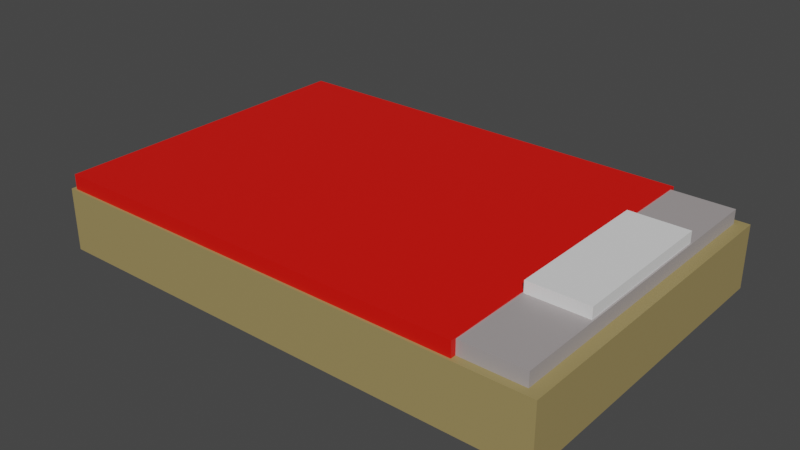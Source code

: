# Source: bed.blend  (saved by Blender 3.5.10; exported with 4.5.12 LTS)
import bpy
from mathutils import Matrix  # noqa: F401  (used for matrix-valued properties, if any)

bpy.ops.wm.read_factory_settings(use_empty=True)
scene = bpy.context.scene
scene.name = 'Scene'

# ---- materials (node trees are filled in below, after node groups)
mat_material_003 = bpy.data.materials.new('Material.003')
mat_material_003.use_transparent_shadow = False
mat_material_002 = bpy.data.materials.new('Material.002')
mat_material_002.use_transparent_shadow = False
mat_material_001 = bpy.data.materials.new('Material.001')
mat_material_001.use_transparent_shadow = False

# ---- material node trees
mat_material_003.use_nodes = True; mat_material_003.node_tree.nodes.clear()
_N = mat_material_003.node_tree.nodes; _L = mat_material_003.node_tree.links
n0 = _N.new('ShaderNodeBsdfPrincipled'); n0.name = 'Principled BSDF'; n0.location = (10, 300)
n0.distribution = 'GGX'
n0.subsurface_method = 'RANDOM_WALK_SKIN'
n0.inputs[0].default_value = (0.3475, 0.2661, 0.1052, 0.0)
n0.inputs[3].default_value = 1.45
n0.inputs[27].default_value = (0.0, 0.0, 0.0, 1.0)
n0.inputs[28].default_value = 1.0
n1 = _N.new('ShaderNodeOutputMaterial'); n1.name = 'Material Output'; n1.location = (300, 300)
_L.new(n0.outputs[0], n1.inputs[0])
n1.is_active_output = True
mat_material_002.use_nodes = True; mat_material_002.node_tree.nodes.clear()
_N = mat_material_002.node_tree.nodes; _L = mat_material_002.node_tree.links
n0 = _N.new('ShaderNodeBsdfPrincipled'); n0.name = 'Principled BSDF'; n0.location = (10, 300)
n0.distribution = 'GGX'
n0.subsurface_method = 'RANDOM_WALK_SKIN'
n0.inputs[0].default_value = (0.3846, 0.3504, 0.3504, 1.0)
n0.inputs[3].default_value = 1.45
n0.inputs[27].default_value = (0.0, 0.0, 0.0, 1.0)
n0.inputs[28].default_value = 1.0
n1 = _N.new('ShaderNodeOutputMaterial'); n1.name = 'Material Output'; n1.location = (300, 300)
_L.new(n0.outputs[0], n1.inputs[0])
n1.is_active_output = True
mat_material_001.use_nodes = True; mat_material_001.node_tree.nodes.clear()
_N = mat_material_001.node_tree.nodes; _L = mat_material_001.node_tree.links
n0 = _N.new('ShaderNodeOutputMaterial'); n0.name = 'Material Output'; n0.location = (300, 300)
n1 = _N.new('ShaderNodeBsdfPrincipled'); n1.name = 'Principled BSDF'; n1.location = (10, 300)
n1.distribution = 'GGX'
n1.subsurface_method = 'RANDOM_WALK_SKIN'
n1.inputs[0].default_value = (0.8, 0.004175, 0.0, 1.0)
n1.inputs[3].default_value = 1.45
n1.inputs[27].default_value = (0.0, 0.0, 0.0, 1.0)
n1.inputs[28].default_value = 1.0
_L.new(n1.outputs[0], n0.inputs[0])
n0.is_active_output = True

# ---- world
world_world = bpy.data.worlds.new('World'); scene.world = world_world
world_world.use_nodes = True; world_world.node_tree.nodes.clear()
_N = world_world.node_tree.nodes; _L = world_world.node_tree.links
n0 = _N.new('ShaderNodeOutputWorld'); n0.name = 'World Output'; n0.location = (300, 300)
n1 = _N.new('ShaderNodeBackground'); n1.name = 'Background'; n1.location = (10, 300)
n1.inputs[0].default_value = (0.05088, 0.05088, 0.05088, 1.0)
_L.new(n1.outputs[0], n0.inputs[0])
n0.is_active_output = True
world_world.color = (0.05088, 0.05088, 0.05088)
world_world.use_sun_shadow = False
world_world.sun_shadow_jitter_overblur = 0.0

# ---- meshes
me_cube_001 = bpy.data.meshes.new('Cube.001')
me_cube_001.from_pydata([(-1.0, -1.0, -1.0), (-1.0, -1.0, 1.0), (-1.0, 1.0, -1.0), (-1.0, 1.0, 1.0), (1.0, -1.0, -1.0), (1.0, -1.0, 1.0), (1.0, 1.0, -1.0), (1.0, 1.0, 1.0)], [], [(0, 1, 3, 2), (2, 3, 7, 6), (6, 7, 5, 4), (4, 5, 1, 0), (2, 6, 4, 0), (7, 3, 1, 5)])
_uv = me_cube_001.uv_layers.new(name='UVMap')
_uv.uv.foreach_set('vector', [0.375, 0.0, 0.625, 0.0, 0.625, 0.25, 0.375, 0.25, 0.375, 0.25, 0.625, 0.25, 0.625, 0.5, 0.375, 0.5, 0.375, 0.5, 0.625, 0.5, 0.625, 0.75, 0.375, 0.75, 0.375, 0.75, 0.625, 0.75, 0.625, 1.0, 0.375, 1.0, 0.125, 0.5, 0.375, 0.5, 0.375, 0.75, 0.125, 0.75, 0.625, 0.5, 0.875, 0.5, 0.875, 0.75, 0.625, 0.75])
me_cube_001.materials.append(mat_material_003)
me_cube_001.update()
me_cube_002 = bpy.data.meshes.new('Cube.002')
me_cube_002.from_pydata([(-1.0, -1.0, -1.0), (-1.0, -1.0, 1.0), (-1.0, 1.0, -1.0), (-1.0, 1.0, 1.0), (1.0, -1.0, -1.0), (1.0, -1.0, 1.0), (1.0, 1.0, -1.0), (1.0, 1.0, 1.0)], [], [(0, 1, 3, 2), (2, 3, 7, 6), (6, 7, 5, 4), (4, 5, 1, 0), (2, 6, 4, 0), (7, 3, 1, 5)])
_uv = me_cube_002.uv_layers.new(name='UVMap')
_uv.uv.foreach_set('vector', [0.375, 0.0, 0.625, 0.0, 0.625, 0.25, 0.375, 0.25, 0.375, 0.25, 0.625, 0.25, 0.625, 0.5, 0.375, 0.5, 0.375, 0.5, 0.625, 0.5, 0.625, 0.75, 0.375, 0.75, 0.375, 0.75, 0.625, 0.75, 0.625, 1.0, 0.375, 1.0, 0.125, 0.5, 0.375, 0.5, 0.375, 0.75, 0.125, 0.75, 0.625, 0.5, 0.875, 0.5, 0.875, 0.75, 0.625, 0.75])
me_cube_002.materials.append(mat_material_002)
me_cube_002.update()
me_cube_003 = bpy.data.meshes.new('Cube.003')
me_cube_003.from_pydata([(-1.0, -1.0, -1.0), (-1.0, -1.0, 1.0), (-1.0, 1.0, -1.0), (-1.0, 1.0, 1.0), (1.0, -1.0, -1.0), (1.0, -1.0, 1.0), (1.0, 1.0, -1.0), (1.0, 1.0, 1.0)], [], [(0, 1, 3, 2), (2, 3, 7, 6), (6, 7, 5, 4), (4, 5, 1, 0), (2, 6, 4, 0), (7, 3, 1, 5)])
_uv = me_cube_003.uv_layers.new(name='UVMap')
_uv.uv.foreach_set('vector', [0.375, 0.0, 0.625, 0.0, 0.625, 0.25, 0.375, 0.25, 0.375, 0.25, 0.625, 0.25, 0.625, 0.5, 0.375, 0.5, 0.375, 0.5, 0.625, 0.5, 0.625, 0.75, 0.375, 0.75, 0.375, 0.75, 0.625, 0.75, 0.625, 1.0, 0.375, 1.0, 0.125, 0.5, 0.375, 0.5, 0.375, 0.75, 0.125, 0.75, 0.625, 0.5, 0.875, 0.5, 0.875, 0.75, 0.625, 0.75])
me_cube_003.materials.append(mat_material_001)
me_cube_003.update()
me_cube_004 = bpy.data.meshes.new('Cube.004')
me_cube_004.from_pydata([(-1.0, -1.0, -1.0), (-1.0, -1.0, 1.0), (-1.0, 1.0, -1.0), (-1.0, 1.0, 1.0), (1.0, -1.0, -1.0), (1.0, -1.0, 1.0), (1.0, 1.0, -1.0), (1.0, 1.0, 1.0)], [], [(0, 1, 3, 2), (2, 3, 7, 6), (6, 7, 5, 4), (4, 5, 1, 0), (2, 6, 4, 0), (7, 3, 1, 5)])
_uv = me_cube_004.uv_layers.new(name='UVMap')
_uv.uv.foreach_set('vector', [0.375, 0.0, 0.625, 0.0, 0.625, 0.25, 0.375, 0.25, 0.375, 0.25, 0.625, 0.25, 0.625, 0.5, 0.375, 0.5, 0.375, 0.5, 0.625, 0.5, 0.625, 0.75, 0.375, 0.75, 0.375, 0.75, 0.625, 0.75, 0.625, 1.0, 0.375, 1.0, 0.125, 0.5, 0.375, 0.5, 0.375, 0.75, 0.125, 0.75, 0.625, 0.5, 0.875, 0.5, 0.875, 0.75, 0.625, 0.75])
me_cube_004.update()

# ---- objects
ob_cube = bpy.data.objects.new('Cube', me_cube_001)
ob_cube_001 = bpy.data.objects.new('Cube.001', me_cube_002)
ob_cube_002 = bpy.data.objects.new('Cube.002', me_cube_003)
ob_cube_003 = bpy.data.objects.new('Cube.003', me_cube_004)

# ---- transforms, parenting, visibility, modifiers, constraints
ob_cube.location = (0.0, 0.0, -0.09075)
ob_cube.scale = (5.591, 3.621, 0.6933)
ob_cube_001.location = (0.0, 0.0, 0.2465)
ob_cube_001.scale = (5.33, 3.452, 0.661)
ob_cube_002.location = (-0.7502, 0.0, 0.2465)
ob_cube_002.scale = (4.733, 3.571, 0.6837)
ob_cube_003.location = (4.652, 0.0, 0.7395)
ob_cube_003.scale = (0.6455, 1.667, 0.4138)

# ---- collection membership
scene.collection.objects.link(ob_cube)
scene.collection.objects.link(ob_cube_001)
scene.collection.objects.link(ob_cube_002)
scene.collection.objects.link(ob_cube_003)

# ---- scene / render settings (as saved in the file)
scene.frame_start = 1; scene.frame_end = 250; scene.frame_set(1)
scene.render.engine = 'BLENDER_EEVEE_NEXT'
scene.cycles.sampling_pattern = 'TABULATED_SOBOL'
scene.view_settings.view_transform = 'Filmic'
bpy.context.view_layer.update()

# ---- added for rendering (the .blend has no active camera and no usable light): camera, sun
cam_auto = bpy.data.cameras.new('AutoCamera')
cam_auto.lens = 50.0
cam_auto.sensor_width = 36.0
cam_auto.clip_end = 1000.0
ob_auto_camera = bpy.data.objects.new('AutoCamera', cam_auto)
scene.collection.objects.link(ob_auto_camera)
ob_auto_camera.location = (12.4564, -14.9477, 10.1497)
ob_auto_camera.rotation_euler = (1.09748, -7.21219e-08, 0.694738)
scene.camera = ob_auto_camera
light_auto_sun = bpy.data.lights.new('AutoSun', 'SUN')
light_auto_sun.energy = 3.0
light_auto_sun.angle = 0.0523599
ob_auto_sun = bpy.data.objects.new('AutoSun', light_auto_sun)
scene.collection.objects.link(ob_auto_sun)
ob_auto_sun.rotation_euler = (0.872665, 0.174533, 0.523599)
bpy.context.view_layer.update()
